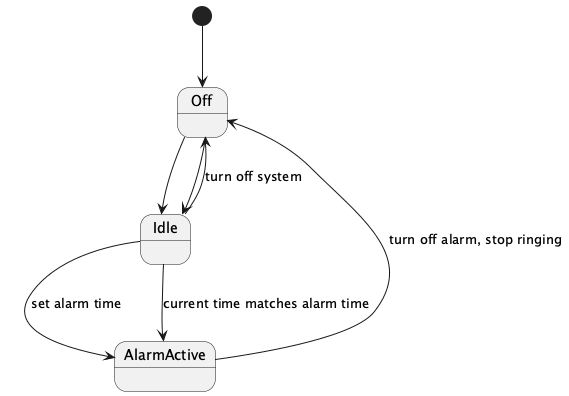

The diagram above was rendered by PlantUML. Its source (embedded in the PNG):
@startuml
[*] --> Off

state Off {
  Off --> Idle
  Idle --> AlarmActive : set alarm time
}

state Idle {
  Idle --> AlarmActive : current time matches alarm time
}

state AlarmActive {
  AlarmActive --> Off : turn off alarm, stop ringing
}

Off --> Idle
Idle --> Off : turn off system

@enduml